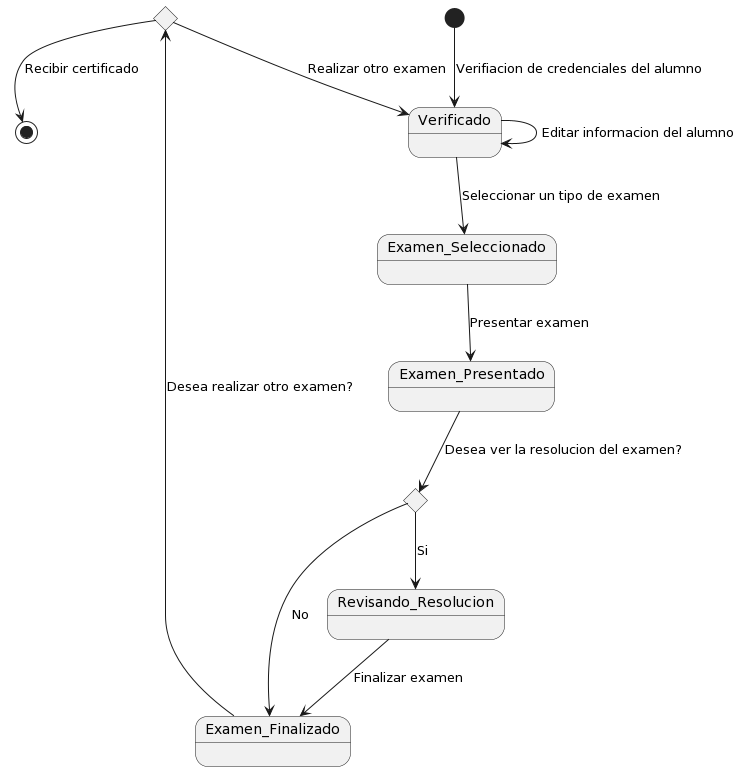

The diagram above was rendered by PlantUML. Its source (embedded in the PNG):
@startuml
skinparam Style strictuml

state choice1 <<choice>>
state choice2 <<choice>>
[*] --> Verificado: Verifiacion de credenciales del alumno
Verificado--> Verificado: Editar informacion del alumno
Verificado --> Examen_Seleccionado: Seleccionar un tipo de examen
Examen_Seleccionado--> Examen_Presentado: Presentar examen
Examen_Presentado --> choice2: Desea ver la resolucion del examen?
choice2 --> Revisando_Resolucion: Si
Revisando_Resolucion --> Examen_Finalizado: Finalizar examen
choice2--> Examen_Finalizado: No
Examen_Finalizado--> choice1: Desea realizar otro examen?
choice1 --> Verificado: Realizar otro examen
choice1-->[*]: Recibir certificado
@enduml